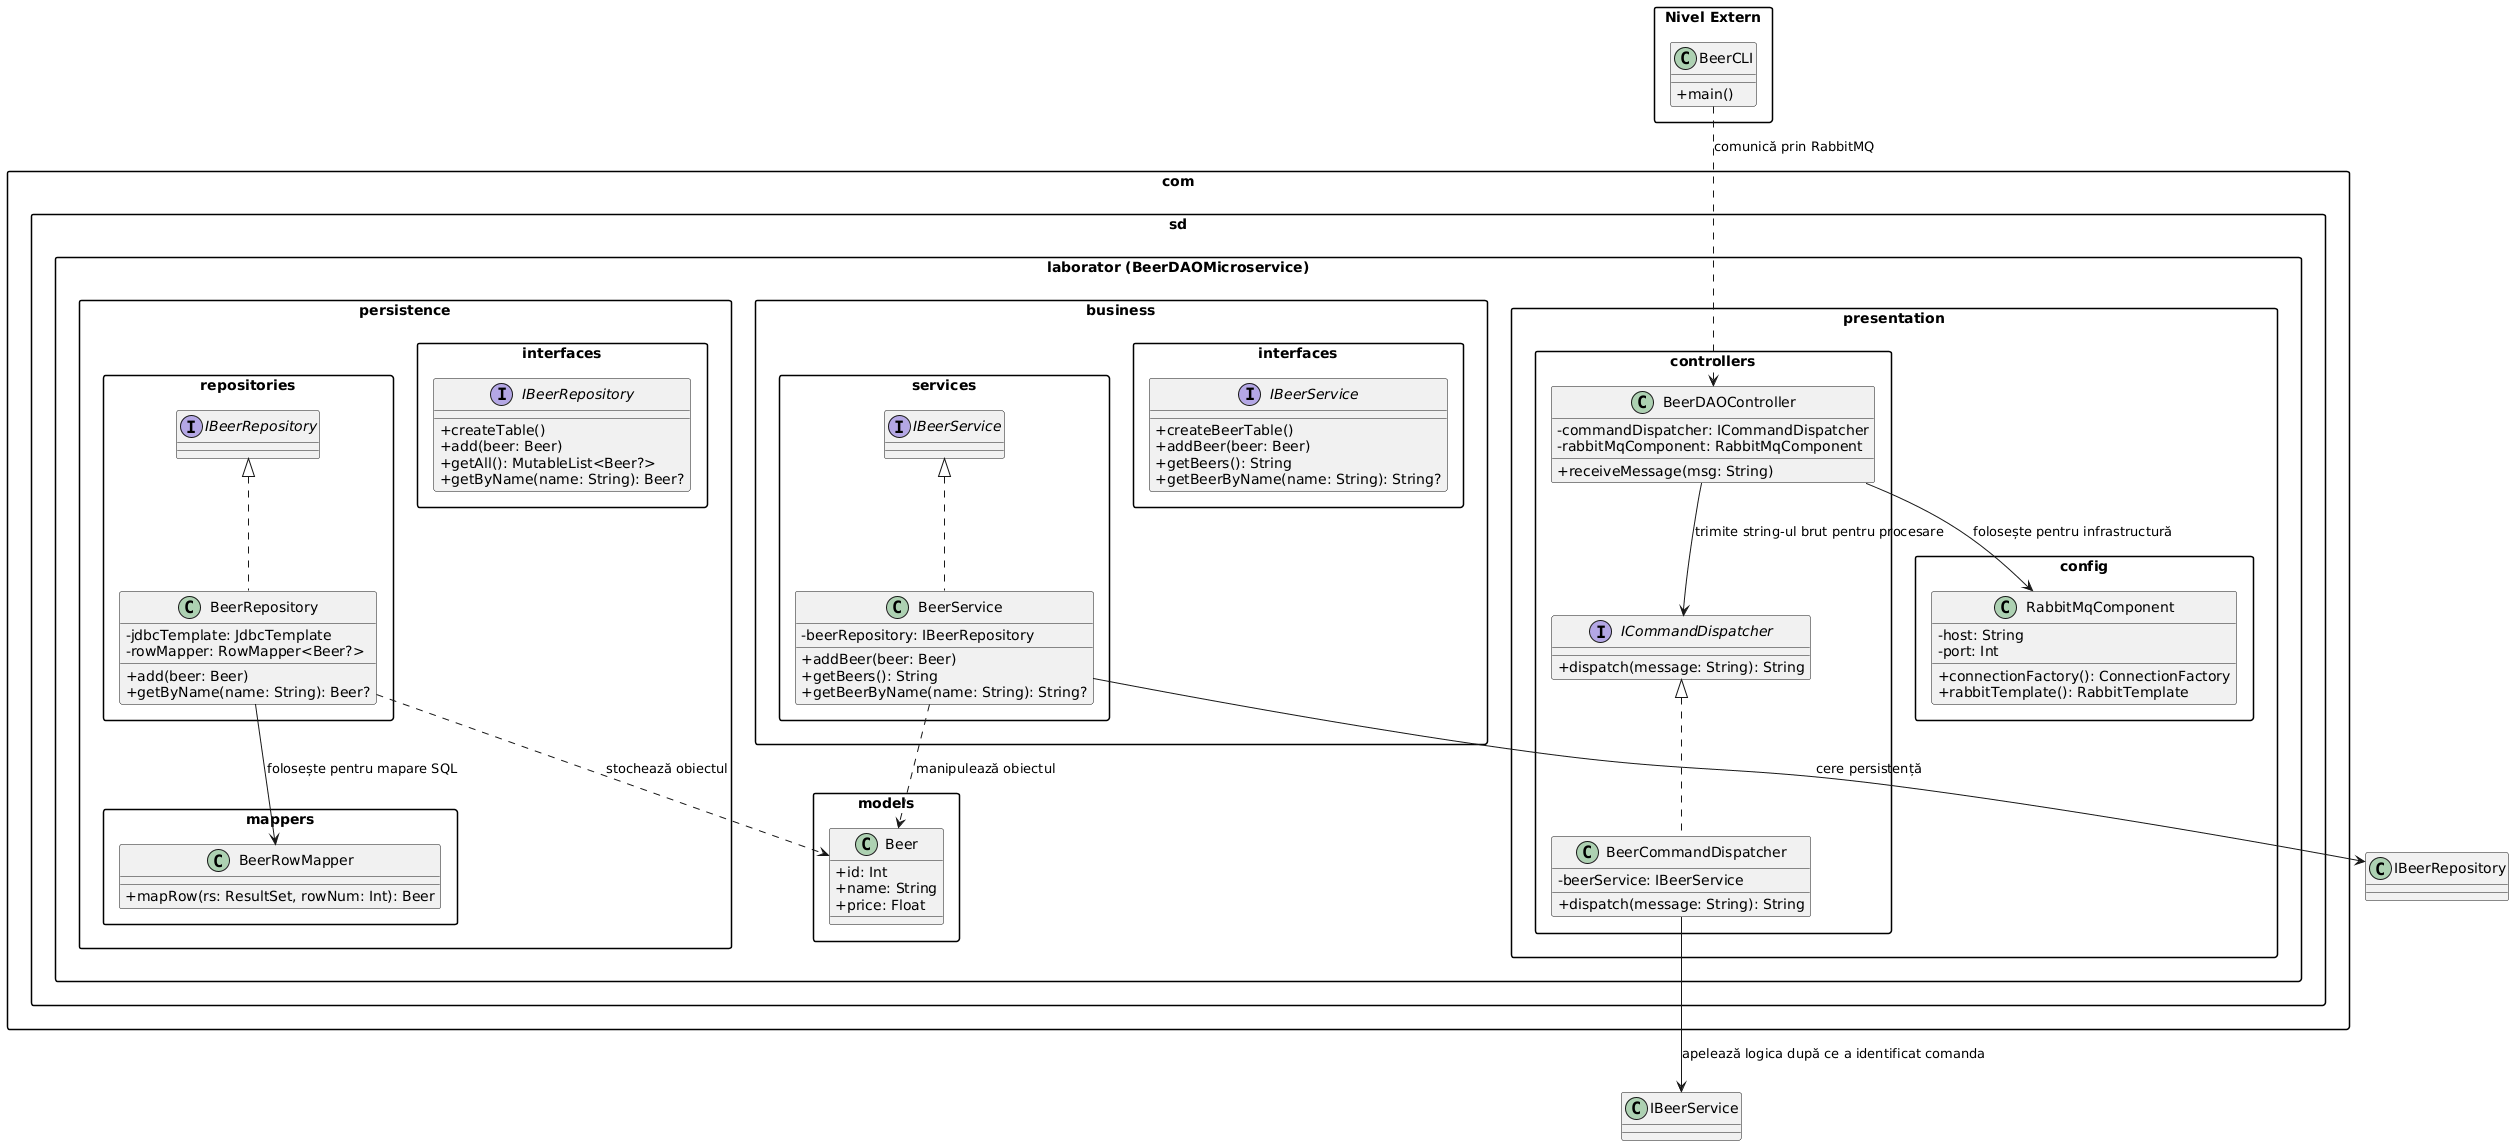

The diagram above was rendered by PlantUML. Its source (embedded in the PNG):
@startuml
skinparam classAttributeIconSize 0
skinparam packageStyle rectangle

package "Nivel Extern" {
  class BeerCLI {
    + main()
  }
}

package "com.sd.laborator (BeerDAOMicroservice)" {

  package "presentation.config" {
    class RabbitMqComponent {
      - host: String
      - port: Int
      + connectionFactory(): ConnectionFactory
      + rabbitTemplate(): RabbitTemplate
    }
  }

  package "presentation.controllers" {
    class BeerDAOController {
      - commandDispatcher: ICommandDispatcher
      - rabbitMqComponent: RabbitMqComponent
      + receiveMessage(msg: String)
    }
     
    interface ICommandDispatcher {
      + dispatch(message: String): String
    }
    
    class BeerCommandDispatcher implements ICommandDispatcher {
      - beerService: IBeerService
      + dispatch(message: String): String
    }
  }

  package "business.interfaces" {
    interface IBeerService {
      + createBeerTable()
      + addBeer(beer: Beer)
      + getBeers(): String
      + getBeerByName(name: String): String?
    }
  }

  package "business.services" {
    class BeerService implements IBeerService {
      - beerRepository: IBeerRepository
      + addBeer(beer: Beer)
      + getBeers(): String
      + getBeerByName(name: String): String?
    }
  }

  package "persistence.interfaces" {
    interface IBeerRepository {
      + createTable()
      + add(beer: Beer)
      + getAll(): MutableList<Beer?>
      + getByName(name: String): Beer?
    }
  }

  package "persistence.repositories" {
    class BeerRepository implements IBeerRepository {
      - jdbcTemplate: JdbcTemplate
      - rowMapper: RowMapper<Beer?>
      + add(beer: Beer)
      + getByName(name: String): Beer?
    }
  }

  package "persistence.mappers" {
    class BeerRowMapper {
      + mapRow(rs: ResultSet, rowNum: Int): Beer
    }
  }

  package "models" {
    class Beer {
      + id: Int
      + name: String
      + price: Float
    }
  }
}

' Relații și fluxuri de dependență (Dependency Inversion)
BeerCLI ..> BeerDAOController : comunică prin RabbitMQ
BeerDAOController --> RabbitMqComponent : folosește pentru infrastructură
BeerDAOController --> ICommandDispatcher : trimite string-ul brut pentru procesare
BeerCommandDispatcher --> IBeerService : apelează logica după ce a identificat comanda
BeerService --> IBeerRepository : cere persistență
BeerRepository --> BeerRowMapper : folosește pentru mapare SQL
BeerService ..> Beer : manipulează obiectul
BeerRepository ..> Beer : stochează obiectul
@enduml